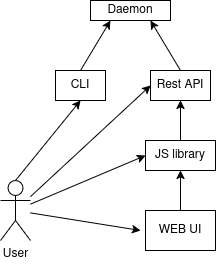

The diagram above was exported from draw.io. Its source (the exported page's mxGraphModel, read from the mxfile embedded in the PNG):
<mxGraphModel dx="989" dy="546" grid="1" gridSize="10" guides="1" tooltips="1" connect="1" arrows="1" fold="1" page="1" pageScale="1" pageWidth="850" pageHeight="1100" math="0" shadow="0">
  <root>
    <mxCell id="0" />
    <mxCell id="1" parent="0" />
    <mxCell id="XmcgOeR1ZfbDm2320FN5-1" value="&lt;div&gt;Daemon&lt;/div&gt;" style="rounded=0;whiteSpace=wrap;html=1;" vertex="1" parent="1">
      <mxGeometry x="360" y="380" width="80" height="20" as="geometry" />
    </mxCell>
    <mxCell id="XmcgOeR1ZfbDm2320FN5-2" value="&lt;div&gt;Rest API&lt;/div&gt;" style="rounded=0;whiteSpace=wrap;html=1;" vertex="1" parent="1">
      <mxGeometry x="420" y="450" width="60" height="30" as="geometry" />
    </mxCell>
    <mxCell id="XmcgOeR1ZfbDm2320FN5-3" value="&lt;div&gt;CLI&lt;/div&gt;" style="rounded=0;whiteSpace=wrap;html=1;" vertex="1" parent="1">
      <mxGeometry x="325" y="450" width="50" height="30" as="geometry" />
    </mxCell>
    <mxCell id="XmcgOeR1ZfbDm2320FN5-4" value="&lt;div&gt;WEB UI&lt;/div&gt;" style="rounded=0;whiteSpace=wrap;html=1;" vertex="1" parent="1">
      <mxGeometry x="415" y="590" width="70" height="40" as="geometry" />
    </mxCell>
    <mxCell id="XmcgOeR1ZfbDm2320FN5-5" value="&lt;div&gt;JS library&lt;/div&gt;" style="rounded=0;whiteSpace=wrap;html=1;" vertex="1" parent="1">
      <mxGeometry x="415" y="520" width="70" height="30" as="geometry" />
    </mxCell>
    <mxCell id="XmcgOeR1ZfbDm2320FN5-6" value="" style="endArrow=classic;html=1;rounded=0;entryX=0.5;entryY=1;entryDx=0;entryDy=0;exitX=0.5;exitY=0;exitDx=0;exitDy=0;" edge="1" parent="1" source="XmcgOeR1ZfbDm2320FN5-4" target="XmcgOeR1ZfbDm2320FN5-5">
      <mxGeometry width="50" height="50" relative="1" as="geometry">
        <mxPoint x="480" y="600" as="sourcePoint" />
        <mxPoint x="530" y="550" as="targetPoint" />
      </mxGeometry>
    </mxCell>
    <mxCell id="XmcgOeR1ZfbDm2320FN5-7" value="" style="endArrow=classic;html=1;rounded=0;entryX=0.5;entryY=1;entryDx=0;entryDy=0;exitX=0.5;exitY=0;exitDx=0;exitDy=0;" edge="1" parent="1" source="XmcgOeR1ZfbDm2320FN5-5" target="XmcgOeR1ZfbDm2320FN5-2">
      <mxGeometry width="50" height="50" relative="1" as="geometry">
        <mxPoint x="480" y="600" as="sourcePoint" />
        <mxPoint x="530" y="550" as="targetPoint" />
      </mxGeometry>
    </mxCell>
    <mxCell id="XmcgOeR1ZfbDm2320FN5-8" value="" style="endArrow=classic;html=1;rounded=0;entryX=0.25;entryY=1;entryDx=0;entryDy=0;exitX=0.5;exitY=0;exitDx=0;exitDy=0;" edge="1" parent="1" source="XmcgOeR1ZfbDm2320FN5-3" target="XmcgOeR1ZfbDm2320FN5-1">
      <mxGeometry width="50" height="50" relative="1" as="geometry">
        <mxPoint x="480" y="600" as="sourcePoint" />
        <mxPoint x="530" y="550" as="targetPoint" />
      </mxGeometry>
    </mxCell>
    <mxCell id="XmcgOeR1ZfbDm2320FN5-9" value="" style="endArrow=classic;html=1;rounded=0;entryX=0.75;entryY=1;entryDx=0;entryDy=0;exitX=0.5;exitY=0;exitDx=0;exitDy=0;" edge="1" parent="1" source="XmcgOeR1ZfbDm2320FN5-2" target="XmcgOeR1ZfbDm2320FN5-1">
      <mxGeometry width="50" height="50" relative="1" as="geometry">
        <mxPoint x="480" y="600" as="sourcePoint" />
        <mxPoint x="530" y="550" as="targetPoint" />
      </mxGeometry>
    </mxCell>
    <mxCell id="XmcgOeR1ZfbDm2320FN5-10" value="&lt;div&gt;User&lt;/div&gt;&lt;div&gt;&lt;br&gt;&lt;/div&gt;" style="shape=umlActor;verticalLabelPosition=bottom;verticalAlign=top;html=1;outlineConnect=0;" vertex="1" parent="1">
      <mxGeometry x="270" y="560" width="30" height="60" as="geometry" />
    </mxCell>
    <mxCell id="XmcgOeR1ZfbDm2320FN5-13" value="" style="endArrow=classic;html=1;rounded=0;" edge="1" parent="1" source="XmcgOeR1ZfbDm2320FN5-10">
      <mxGeometry width="50" height="50" relative="1" as="geometry">
        <mxPoint x="480" y="660" as="sourcePoint" />
        <mxPoint x="410" y="610" as="targetPoint" />
      </mxGeometry>
    </mxCell>
    <mxCell id="XmcgOeR1ZfbDm2320FN5-14" value="" style="endArrow=classic;html=1;rounded=0;entryX=0;entryY=0.5;entryDx=0;entryDy=0;" edge="1" parent="1" source="XmcgOeR1ZfbDm2320FN5-10" target="XmcgOeR1ZfbDm2320FN5-5">
      <mxGeometry width="50" height="50" relative="1" as="geometry">
        <mxPoint x="320" y="590" as="sourcePoint" />
        <mxPoint x="370" y="540" as="targetPoint" />
      </mxGeometry>
    </mxCell>
    <mxCell id="XmcgOeR1ZfbDm2320FN5-15" value="" style="endArrow=classic;html=1;rounded=0;entryX=0;entryY=0.5;entryDx=0;entryDy=0;" edge="1" parent="1" source="XmcgOeR1ZfbDm2320FN5-10" target="XmcgOeR1ZfbDm2320FN5-2">
      <mxGeometry width="50" height="50" relative="1" as="geometry">
        <mxPoint x="480" y="660" as="sourcePoint" />
        <mxPoint x="530" y="610" as="targetPoint" />
        <Array as="points" />
      </mxGeometry>
    </mxCell>
    <mxCell id="XmcgOeR1ZfbDm2320FN5-16" value="" style="endArrow=classic;html=1;rounded=0;entryX=0.5;entryY=1;entryDx=0;entryDy=0;exitX=0.5;exitY=0;exitDx=0;exitDy=0;exitPerimeter=0;" edge="1" parent="1" source="XmcgOeR1ZfbDm2320FN5-10" target="XmcgOeR1ZfbDm2320FN5-3">
      <mxGeometry width="50" height="50" relative="1" as="geometry">
        <mxPoint x="310" y="580" as="sourcePoint" />
        <mxPoint x="530" y="610" as="targetPoint" />
      </mxGeometry>
    </mxCell>
  </root>
</mxGraphModel>